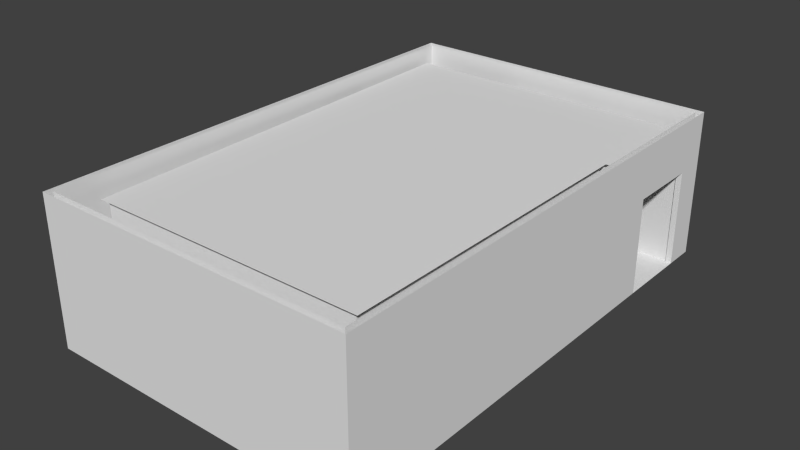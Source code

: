 # Source: bathroom.blend  (saved by Blender 2.69.0; exported with 4.5.12 LTS)
import bpy
from mathutils import Matrix  # noqa: F401  (used for matrix-valued properties, if any)

bpy.ops.wm.read_factory_settings(use_empty=True)
scene = bpy.context.scene
scene.name = 'Scene'

# ---- collections
col_collection_1 = bpy.data.collections.new('Collection 1'); scene.collection.children.link(col_collection_1)

# ---- materials (node trees are filled in below, after node groups)
mat_redmarble = bpy.data.materials.new('RedMarble')
mat_redmarble.alpha_threshold = 0.0
mat_redmarble.use_transparent_shadow = False
mat_redmarble.roughness = 0.5
mat_redmarble.line_color = (0.0, 0.0, 0.0, 1.0)
mat_tiles = bpy.data.materials.new('Tiles')
mat_tiles.alpha_threshold = 0.0
mat_tiles.use_transparent_shadow = False
mat_tiles.roughness = 0.5
mat_tiles.line_color = (0.0, 0.0, 0.0, 1.0)
mat_woodstuff = bpy.data.materials.new('WoodStuff')
mat_woodstuff.alpha_threshold = 0.0
mat_woodstuff.use_transparent_shadow = False
mat_woodstuff.diffuse_color = (0.03034, 0.2011, 0.8, 1.0)
mat_woodstuff.roughness = 0.5
mat_woodstuff.line_color = (0.0, 0.0, 0.0, 1.0)
mat_bricks = bpy.data.materials.new('Bricks')
mat_bricks.alpha_threshold = 0.0
mat_bricks.use_transparent_shadow = False
mat_bricks.roughness = 0.5
mat_bricks.line_color = (0.0, 0.0, 0.0, 1.0)

# ---- material node trees

# ---- world
world_world = bpy.data.worlds.new('World'); scene.world = world_world
world_world.color = (0.05088, 0.05088, 0.05088)
world_world.use_sun_shadow = False
world_world.sun_shadow_jitter_overblur = 0.0
world_world.cycles.sampling_method = 'MANUAL'
world_world.cycles.sample_map_resolution = 256

# ---- meshes
me_cube_004 = bpy.data.meshes.new('Cube.004')
me_cube_004.from_pydata([(6.796, 0.01083, 2.98e-08), (-0.004407, 0.01083, 2.98e-08), (-0.004405, 10.4, -4.387e-06), (0.12, 10.4, -4.387e-06), (6.796, 10.4, -9.162e-06)], [], [(0, 4, 3, 2, 1)])
_uv = me_cube_004.uv_layers.new(name='UVMap')
_uv.uv.foreach_set('vector', [5.815, -3.285, 5.815, 6.24, -0.3054, 6.24, -0.4195, 6.24, -0.4195, -3.285])
me_cube_004.materials.append(mat_redmarble)
me_cube_004.use_remesh_preserve_volume = False
me_cube_004.use_remesh_preserve_attributes = False
me_cube_004.use_mirror_vertex_groups = False
me_cube_004.update()
me_cube_002 = bpy.data.meshes.new('Cube.002')
me_cube_002.from_pydata([(6.29, 0.7987, 2.806), (0.455, 0.8007, 2.806), (0.275, 9.89, 2.806), (6.29, 9.89, 2.806), (6.29, 7.57, 2.806), (6.68, 9.89, 2.806), (6.68, 7.57, 2.806)], [], [(1, 2, 3, 5, 6, 4, 0)])
me_cube_002.materials.append(mat_redmarble)
me_cube_002.use_remesh_preserve_volume = False
me_cube_002.use_remesh_preserve_attributes = False
me_cube_002.use_mirror_vertex_groups = False
me_cube_002.update()
me_cube_001 = bpy.data.meshes.new('Cube.001')
me_cube_001.from_pydata([(0.385, 0.8007, 0.0), (0.385, 7.57, 0.0), (0.495, 7.55, 0.0), (0.569, 0.9, 0.0), (0.385, 0.8007, 2.806), (0.385, 7.57, 2.806), (0.495, 7.55, 2.806), (0.495, 4.82, 0.0), (0.495, 4.69, 0.0), (4.33, 4.69, 0.0), (4.22, 4.82, 0.0), (4.33, 5.54, 0.0), (4.22, 5.54, 0.0), (4.375, 7.55, 0.0), (4.375, 7.68, 0.0), (4.165, 7.55, 0.0), (4.275, 7.55, 0.0), (4.165, 6.95, 0.0), (4.275, 6.95, 0.0), (5.93, 7.55, 0.0), (5.93, 7.68, 0.0), (6.63, 7.68, 0.0), (6.63, 7.57, 0.0), (6.63, 7.68, 2.806), (6.63, 7.57, 2.806), (6.13, 7.55, 2.806), (6.13, 7.55, 0.0), (6.24, 7.57, 0.0), (6.24, 7.57, 2.806), (6.24, 0.7987, 0.0), (6.24, 0.7987, 2.806), (6.13, 0.9, 2.806), (6.13, 0.9, 0.0), (0.275, 9.89, 0.0), (0.385, 7.68, 0.0), (0.275, 9.89, 2.806), (0.385, 7.68, 2.806), (0.275, 7.57, 0.0), (0.275, 7.57, 2.806), (0.385, 9.24, 2.806), (0.385, 9.24, 0.0), (0.385, 9.35, 0.0), (0.385, 9.35, 2.806), (0.385, 9.78, 0.0), (0.385, 9.78, 2.806), (6.625, 9.89, 0.0), (6.625, 9.89, 2.806), (6.625, 9.78, 0.0), (6.625, 9.78, 2.806), (2.235, 9.24, 2.806), (2.235, 9.24, 0.0), (2.125, 9.35, 0.0), (2.125, 9.35, 2.806), (2.235, 9.78, 0.0), (2.235, 9.78, 2.806), (2.125, 9.78, 0.0), (2.125, 9.78, 2.806), (4.145, 9.78, 0.0), (4.145, 9.78, 2.806), (4.275, 9.78, 0.0), (4.275, 9.78, 2.806), (4.145, 8.5, 0.0), (4.145, 8.5, 2.806), (4.275, 8.5, 0.0), (4.275, 8.5, 2.806), (1.469, 0.8977, 0.0), (1.469, 2.398, 0.0), (1.579, 2.398, 0.0), (1.579, 0.8977, 0.0), (1.379, 2.398, 0.0), (1.699, 2.398, 0.0), (1.449, 2.378, 2.02), (1.699, 2.528, 0.0), (2.469, 0.8977, 0.0), (2.469, 2.398, 0.0), (2.579, 2.398, 0.0), (2.579, 0.8977, 0.0), (2.419, 2.398, 0.0), (2.419, 2.528, 0.0), (2.689, 2.398, 0.0), (2.689, 2.528, 0.0), (3.49, 0.8977, 0.0), (3.49, 2.398, 0.0), (3.6, 2.398, 0.0), (3.6, 0.8977, 0.0), (3.41, 2.398, 0.0), (3.41, 2.528, 0.0), (3.68, 2.398, 0.0), (3.68, 2.528, 0.0), (4.5, 0.8977, 0.0), (4.5, 2.398, 0.0), (4.61, 2.398, 0.0), (4.61, 0.8977, 0.0), (4.48, 2.378, 2.061), (4.4, 2.398, 0.0), (4.4, 2.528, 0.0), (4.68, 2.398, 0.0), (3.76, 2.548, 0.0), (5.51, 0.8977, 0.0), (5.51, 2.398, 0.0), (5.519, 2.398, 0.0), (5.519, 0.8977, 0.0), (5.623, 2.398, 2.072), (5.623, 0.9, 2.072), (5.4, 2.398, 0.0), (4.4, 2.548, 0.0), (6.13, 2.398, 0.0), (6.13, 2.398, 2.072), (6.13, 2.528, 0.0), (0.569, 2.398, 0.0), (0.495, 2.528, 0.0), (0.659, 2.398, 0.0), (5.4, 2.528, 2.031), (6.13, 2.528, 2.02), (5.51, 0.8997, 2.02), (4.5, 2.398, 2.031), (3.41, 2.528, 2.031), (3.49, 2.398, 2.031), (2.579, 0.8996, 2.02), (2.469, 0.8999, 2.02), (1.579, 0.8999, 2.02), (1.579, 2.398, 2.031), (0.569, 0.9, 2.02), (0.569, 2.398, 2.031), (5.4, 2.398, 2.031), (4.61, 2.398, 2.031), (4.68, 2.398, 2.031), (4.4, 2.528, 2.031), (4.4, 2.398, 2.031), (3.6, 2.398, 2.031), (3.41, 2.398, 2.031), (2.689, 2.398, 2.031), (2.689, 2.528, 2.031), (2.469, 2.398, 2.031), (1.599, 2.378, 2.061), (1.699, 2.398, 2.031), (1.449, 2.378, 2.061), (1.699, 2.528, 2.031), (1.599, 2.378, 2.02), (1.379, 2.528, 2.031), (0.495, 2.528, 2.031), (0.495, 0.9, 2.806), (5.51, 2.398, 2.031), (4.48, 2.378, 2.02), (3.68, 2.528, 2.031), (1.379, 2.398, 2.031), (1.469, 2.398, 2.031), (0.659, 2.398, 2.031), (0.659, 2.528, 2.031), (0.495, 0.9, 2.061), (4.375, 7.55, 2.061), (5.93, 7.55, 2.061), (1.469, 0.9, 2.02), (2.419, 2.398, 2.031), (2.419, 2.528, 2.031), (2.579, 2.398, 2.031), (3.49, 0.8996, 2.02), (3.39, 2.548, 2.02), (3.39, 2.548, 2.061), (1.719, 2.548, 2.02), (1.719, 2.548, 2.061), (3.68, 2.398, 2.031), (3.6, 0.8998, 2.02), (4.5, 0.8998, 2.02), (2.709, 2.548, 2.02), (2.709, 2.548, 2.061), (1.719, 2.378, 2.02), (1.719, 2.378, 2.061), (1.359, 2.378, 2.02), (2.399, 2.548, 2.02), (2.399, 2.548, 2.061), (1.359, 2.378, 2.061), (4.61, 0.8998, 2.02), (0.679, 2.378, 2.02), (0.679, 2.378, 2.061), (4.68, 2.528, 2.031), (0.589, 0.9, 2.061), (0.589, 0.9, 2.02), (0.495, 2.548, 2.061), (0.495, 2.548, 2.02), (1.449, 0.9, 2.061), (1.449, 0.9, 2.02), (1.599, 0.9, 2.061), (1.599, 0.8999, 2.02), (2.449, 0.9, 2.061), (2.449, 0.8999, 2.02), (2.449, 2.378, 2.061), (2.399, 2.378, 2.061), (2.399, 2.378, 2.02), (2.709, 2.378, 2.061), (2.709, 2.378, 2.02), (2.599, 2.378, 2.061), (2.599, 0.9, 2.061), (2.599, 0.8996, 2.02), (3.47, 0.9, 2.061), (3.62, 2.378, 2.061), (3.47, 0.8996, 2.02), (3.47, 2.378, 2.02), (3.39, 2.378, 2.061), (3.39, 2.378, 2.02), (3.7, 2.548, 2.061), (3.7, 2.548, 2.02), (3.7, 2.378, 2.061), (3.7, 2.378, 2.02), (3.47, 2.378, 2.061), (3.62, 0.9, 2.061), (3.62, 0.8998, 2.02), (4.48, 0.9, 2.061), (4.48, 0.8998, 2.02), (4.38, 2.378, 2.061), (4.38, 2.378, 2.02), (4.7, 2.548, 2.061), (4.7, 2.378, 2.061), (4.7, 2.378, 2.02), (4.7, 2.548, 2.02), (4.63, 2.378, 2.02), (4.63, 0.9, 2.061), (4.63, 0.8998, 2.02), (5.49, 0.9, 2.061), (5.49, 0.8997, 2.02), (5.38, 2.378, 2.02), (5.38, 2.378, 2.061), (4.63, 2.378, 2.061), (3.68, 2.548, 0.0), (6.13, 2.548, 2.061), (6.13, 2.548, 2.02), (5.38, 2.548, 2.02), (5.49, 2.378, 2.02), (5.49, 2.378, 2.061), (3.62, 2.378, 2.02), (2.599, 2.378, 2.02), (2.449, 2.378, 2.02), (0.589, 2.378, 2.02), (0.589, 2.378, 2.061), (5.623, 2.398, 2.061), (5.623, 0.9, 2.061), (6.13, 2.398, 2.061), (4.33, 4.69, 2.031), (4.33, 5.54, 2.031), (0.495, 4.69, 2.031), (4.22, 5.54, 2.031), (4.22, 4.82, 2.031), (0.495, 4.82, 2.031), (4.275, 6.95, 2.031), (4.275, 7.55, 2.031), (4.165, 6.95, 2.031), (4.165, 7.55, 2.031), (4.35, 4.67, 2.02), (4.35, 5.56, 2.061), (4.35, 5.56, 2.02), (4.2, 5.56, 2.02), (4.2, 4.84, 2.061), (4.2, 5.56, 2.061), (0.495, 4.84, 2.061), (4.2, 4.84, 2.02), (0.495, 4.84, 2.02), (4.145, 7.55, 2.061), (4.145, 7.55, 2.02), (4.145, 6.93, 2.061), (4.145, 6.93, 2.02), (4.295, 6.93, 2.061), (4.295, 7.55, 2.061), (4.295, 6.93, 2.02), (4.295, 7.55, 2.02), (0.495, 4.67, 2.061), (0.495, 4.67, 2.02), (4.35, 4.67, 2.061), (5.93, 7.68, 2.061), (4.375, 7.68, 2.061), (4.68, 2.548, 0.0), (5.4, 2.548, 0.0), (4.76, 2.548, 0.0), (5.32, 2.548, 1.981), (5.32, 2.548, 0.0), (4.76, 2.548, 1.981), (5.4, 2.548, 2.02), (5.38, 2.548, 2.061), (4.7, 2.508, 2.061), (4.38, 2.548, 2.02), (4.68, 2.508, 0.0), (5.4, 2.508, 0.0), (4.76, 2.508, 0.0), (5.32, 2.508, 1.981), (5.32, 2.508, 0.0), (4.76, 2.508, 1.981), (5.4, 2.508, 2.02), (5.4, 2.528, 0.0), (4.68, 2.548, 2.02), (4.68, 2.508, 2.02), (4.68, 2.528, 0.0), (5.38, 2.508, 2.061), (5.38, 2.508, 2.02), (4.7, 2.508, 2.02), (4.32, 2.548, 1.981), (4.32, 2.548, 0.0), (3.76, 2.548, 1.981), (4.4, 2.548, 2.02), (4.38, 2.548, 2.061), (3.7, 2.508, 2.061), (3.68, 2.508, 0.0), (4.4, 2.508, 0.0), (3.76, 2.508, 0.0), (4.32, 2.508, 1.981), (4.32, 2.508, 0.0), (3.76, 2.508, 1.981), (4.4, 2.508, 2.02), (3.68, 2.548, 2.02), (3.68, 2.508, 2.02), (4.38, 2.508, 2.061), (4.38, 2.508, 2.02), (3.7, 2.508, 2.02), (1.779, 2.548, -0.0001221), (2.419, 2.548, -0.0001221), (1.699, 2.548, -0.0001221), (2.399, 2.548, 2.02), (1.719, 2.548, 2.02), (1.719, 2.548, 2.061), (2.339, 2.548, 1.981), (2.339, 2.548, -0.0001221), (1.779, 2.548, 1.981), (2.419, 2.548, 2.02), (2.399, 2.548, 2.061), (1.719, 2.508, 2.061), (1.699, 2.508, -0.0001221), (2.419, 2.508, -0.0001221), (1.779, 2.508, -0.0001221), (2.339, 2.508, 1.981), (2.339, 2.508, -0.0001221), (1.779, 2.508, 1.981), (2.419, 2.508, 2.02), (2.419, 2.528, -0.0001221), (1.699, 2.548, 2.02), (1.699, 2.508, 2.02), (1.699, 2.528, -0.0001221), (2.399, 2.508, 2.061), (2.399, 2.508, 2.02), (1.719, 2.508, 2.02), (2.77, 2.548, 6.104e-05), (3.41, 2.548, 6.104e-05), (2.69, 2.548, 6.104e-05), (2.71, 2.548, 2.02), (2.71, 2.548, 2.061), (3.33, 2.548, 1.981), (3.33, 2.548, 6.104e-05), (2.77, 2.548, 1.981), (3.41, 2.548, 2.02), (2.71, 2.508, 2.061), (2.69, 2.508, 6.104e-05), (3.41, 2.508, 6.104e-05), (2.77, 2.508, 6.104e-05), (3.33, 2.508, 1.981), (3.33, 2.508, 6.104e-05), (2.77, 2.508, 1.981), (3.41, 2.508, 2.02), (2.69, 2.548, 2.02), (2.69, 2.508, 2.02), (2.69, 2.528, 6.104e-05), (3.39, 2.508, 2.061), (3.39, 2.508, 2.02), (2.71, 2.508, 2.02), (0.739, 2.548, 0.0), (1.379, 2.548, 0.0), (0.659, 2.548, 0.0), (1.359, 2.548, 2.02), (0.679, 2.548, 2.02), (0.679, 2.548, 2.061), (1.299, 2.548, 1.981), (1.299, 2.548, 0.0), (0.739, 2.548, 1.981), (1.379, 2.548, 2.02), (1.359, 2.548, 2.061), (0.679, 2.508, 2.061), (0.659, 2.508, 0.0), (1.379, 2.508, 0.0), (0.739, 2.508, 0.0), (1.299, 2.508, 1.981), (1.299, 2.508, 0.0), (0.739, 2.508, 1.981), (1.379, 2.508, 2.02), (1.379, 2.528, 0.0), (0.659, 2.548, 2.02), (0.659, 2.508, 2.02), (0.659, 2.528, 0.0), (1.359, 2.508, 2.061), (1.359, 2.508, 2.02), (0.679, 2.508, 2.02)], [(37, 1), (23, 24), (24, 22), (22, 21), (27, 22), (28, 24), (35, 33), (28, 27), (30, 28), (29, 0), (0, 1), (37, 38), (5, 38), (5, 1), (42, 41), (35, 38), (43, 41), (33, 37), (44, 42), (44, 43), (46, 45), (47, 45), (48, 46), (51, 41), (52, 42), (45, 33), (46, 35), (44, 56), (102, 100), (103, 101), (101, 100), (107, 106), (106, 100), (29, 27), (4, 5), (30, 4), (30, 29), (0, 4), (141, 122), (122, 149), (88, 95), (80, 86), (72, 78), (379, 382)], [(6, 141, 149, 178, 179, 140, 110, 8, 7, 2), (13, 14, 268, 150), (264, 266, 248, 252, 251, 253), (252, 248, 249, 250), (150, 268, 267, 151), (8, 9, 237, 239), (261, 256, 258, 260), (249, 248, 266, 247), (39, 36, 34, 40), (25, 26, 32, 31), (49, 50, 53, 54), (43, 57, 58, 54, 53), (60, 59, 47, 48), (51, 52, 56, 55), (58, 57, 61, 62), (62, 61, 63, 64), (59, 60, 64, 63), (40, 50, 49, 39), (25, 6, 2, 15, 16, 13, 150, 151, 19, 26), (67, 121, 120, 68), (109, 123, 122, 3), (219, 227, 220, 226, 225, 113, 112, 124, 142, 114), (218, 228, 227, 219), (220, 227, 228, 221), (334, 322, 336, 332, 323, 325, 328, 326, 327, 324, 329, 335), (176, 177, 232, 233), (99, 142, 124, 104), (31, 32, 3, 141), (98, 114, 142, 99), (91, 125, 172, 92), (96, 126, 125, 91), (316, 322, 334, 321), (94, 128, 127, 95), (90, 115, 128, 94), (89, 163, 115, 90), (83, 129, 162, 84), (81, 156, 117, 82), (75, 155, 118, 76), (87, 161, 129, 83), (88, 144, 161, 87), (86, 116, 144, 88), (85, 130, 116, 86), (82, 117, 130, 85), (79, 131, 155, 75), (80, 132, 131, 79), (78, 154, 132, 80), (77, 153, 154, 78), (74, 133, 153, 77), (73, 119, 133, 74), (70, 135, 121, 67), (72, 137, 135, 70), (66, 146, 145, 69), (65, 152, 146, 66), (111, 147, 123, 109), (308, 298, 310, 307, 299, 301, 304, 302, 303, 300, 305, 309), (187, 188, 231, 186), (184, 186, 231, 185), (169, 170, 165, 164), (160, 167, 166, 159), (210, 143, 93, 209), (207, 93, 143, 208), (212, 213, 214, 211), (212, 222, 215, 213), (216, 217, 215, 222), (197, 204, 198, 199), (198, 158, 157, 199), (200, 201, 157, 158), (194, 204, 197, 196), (206, 229, 195, 205), (192, 191, 189, 165, 170, 187, 186, 184), (203, 202, 195, 229), (200, 202, 203, 201), (229, 206, 162, 129, 161, 144, 116, 130, 117, 156, 196, 197, 199, 157, 201, 203), (192, 193, 230, 191), (189, 191, 230, 190), (170, 169, 188, 187), (164, 165, 189, 190), (188, 169, 164, 190, 230, 193, 118, 155, 131, 132, 154, 153, 133, 119, 185, 231), (171, 168, 71, 136), (136, 71, 181, 180), (183, 138, 134, 182), (167, 134, 138, 166), (174, 233, 232, 173), (198, 204, 194, 205, 195, 202, 200, 158), (102, 234, 236, 107), (103, 235, 234, 102), (11, 238, 237, 9), (11, 12, 240, 238), (10, 241, 240, 12), (7, 242, 241, 10), (18, 16, 244, 243), (18, 243, 245, 17), (17, 245, 246, 15), (244, 263, 262, 259, 257, 246, 245, 243), (251, 252, 250, 254), (253, 251, 254, 255), (256, 257, 259, 258), (238, 240, 241, 242, 255, 254, 250, 249, 247, 265, 239, 237), (258, 259, 262, 260), (261, 260, 262, 263), (264, 265, 247, 266), (20, 19, 151, 267), (23, 21, 20, 267, 268, 14, 34, 36), (293, 295, 304, 302), (274, 284, 281, 271), (273, 283, 282, 272), (272, 274, 284, 282), (294, 303, 302, 293), (295, 304, 301, 97), (275, 285, 280, 286, 270), (269, 289, 279, 288, 287), (224, 225, 226, 276), (289, 175, 126, 96), (95, 127, 175, 289), (276, 226, 220, 221), (286, 104, 124, 112), (228, 218, 235, 234, 236, 224, 276, 221), (286, 112, 113, 108), (211, 276, 226, 275, 270, 273, 272, 274, 271, 269, 287, 214), (290, 277, 292, 288, 279, 281, 284, 282, 283, 280, 285, 291), (211, 277, 290, 276), (316, 321, 314, 320, 312, 318, 317, 319, 311, 313, 331, 315), (313, 333, 323, 332, 331), (320, 329, 324, 330, 312), (317, 319, 328, 326), (318, 327, 326, 317), (319, 328, 325, 311), (357, 346, 359, 355, 347, 349, 352, 350, 351, 348, 353, 358), (339, 356, 347, 355, 354), (342, 344, 352, 350), (343, 351, 350, 342), (344, 352, 349, 337), (383, 371, 385, 381, 372, 374, 377, 375, 376, 373, 378, 384), (365, 371, 383, 370), (365, 370, 363, 369, 361, 367, 366, 368, 360, 362, 380, 364), (362, 382, 372, 381, 380), (369, 378, 373, 379, 361), (366, 368, 377, 375), (367, 376, 375, 366), (368, 377, 374, 360), (200, 298, 308, 297), (379, 139, 137, 72), (69, 145, 139, 379), (382, 148, 147, 111), (110, 140, 148, 382), (149, 176, 233, 174, 365, 178), (160, 159, 363, 370), (200, 297, 278, 296, 105, 294, 293, 295, 97, 223, 306, 201), (209, 297, 278, 210), (278, 297, 211, 214), (215, 217, 172, 125, 126, 175, 127, 128, 115, 163, 208, 143, 210, 278, 214, 213), (180, 182, 134, 167, 160, 370, 171, 136), (370, 363, 168, 171), (138, 183, 120, 121, 135, 137, 139, 145, 146, 152, 181, 71, 168, 363, 159, 166), (216, 222, 212, 211, 297, 209, 93, 207), (179, 178, 365, 364), (173, 364, 365, 174), (122, 123, 147, 148, 140, 179, 364, 173, 232, 177), (223, 88, 299, 307, 306), (296, 305, 300, 95, 105), (341, 346, 357, 158), (341, 158, 157, 345, 338, 343, 342, 344, 337, 339, 354, 340), (345, 353, 348, 86, 338)])
me_cube_001.polygons.foreach_set('material_index', [0, 0, 1, 1, 0, 0, 1, 1, 0, 0, 0, 0, 0, 0, 0, 0, 0, 0, 0, 0, 0, 1, 1, 1, 1, 1, 0, 0, 0, 0, 0, 1, 0, 0, 0, 0, 0, 0, 0, 0, 0, 0, 0, 0, 0, 0, 0, 0, 0, 0, 0, 0, 0, 0, 1, 1, 1, 1, 1, 1, 1, 1, 1, 1, 1, 1, 1, 1, 1, 1, 1, 1, 1, 1, 1, 1, 1, 1, 1, 1, 1, 1, 1, 1, 0, 1, 0, 0, 0, 0, 0, 0, 0, 1, 1, 1, 1, 1, 1, 1, 1, 0, 0, 1, 1, 1, 1, 1, 1, 1, 1, 1, 0, 0, 1, 0, 1, 0, 1, 1, 1, 1, 1, 1, 1, 1, 1, 1, 1, 1, 1, 1, 1, 1, 1, 1, 1, 1, 1, 1, 1, 0, 0, 0, 0, 1, 1, 1, 1, 1, 1, 1, 1, 1, 1, 1, 1, 1, 1, 1, 1, 1, 1])
_uv = me_cube_001.uv_layers.new(name='UVMap')
_uv.uv.foreach_set('vector', [0.681, 1.084, -5.637, 1.084, -5.637, 0.3765, -4.071, 0.3765, -4.071, 0.3377, -4.09, 0.348, -4.09, -1.581, -2.036, -1.581, -1.913, -1.581, 0.681, -1.581, 0.681, 0.3186, 0.8045, 0.3186, 0.8045, 2.277, 0.681, 2.277, 0.8066, 0.8656, 4.662, 0.8656, 4.662, 1.756, 4.512, 1.756, 4.512, 1.036, 0.8066, 1.036, 0.5116, 0.2565, 0.6616, 0.2565, 0.6616, 0.2156, 0.5116, 0.2156, 1.508, -0.1089, 1.508, 0.01463, 2.985, 0.01463, 2.985, -0.1089, 1.622, 0.3186, 5.265, 0.3186, 5.265, 2.248, 1.622, 2.248, 0.6066, -0.2544, 0.4566, -0.2544, 0.4566, -0.8744, 0.6066, -0.8744, -0.1741, 0.2156, -0.1741, 0.2565, -1.064, 0.2565, -1.064, 0.2156, 0.3865, 1.084, -1.095, 1.084, -1.095, -1.581, 0.3865, -1.581, 0.681, 1.084, 0.681, -1.581, -5.637, -1.581, -5.637, 1.084, 0.3865, 1.084, 0.3865, -1.581, 0.8995, -1.581, 0.8995, 1.084, 1.518, 0.3186, 5.09, 0.3186, 5.09, 2.984, 3.275, 2.984, 3.275, 0.3186, 1.413, 1.084, 1.413, -1.581, 3.646, -1.581, 3.646, 1.084, 0.491, 0.3186, 0.491, 2.984, 0.8995, 2.984, 0.8995, 0.3186, 0.8995, 1.084, 0.8995, -1.581, -0.3165, -1.581, -0.3165, 1.084, 1.29, 1.084, 1.29, -1.581, 1.413, -1.581, 1.413, 1.084, 0.8995, 0.3186, 0.8995, 2.984, -0.3165, 2.984, -0.3165, 0.3186, 1.518, 0.3186, 3.275, 0.3186, 3.275, 2.984, 1.518, 2.984, 1.275, 1.084, -4.078, 1.084, -4.078, -1.581, -0.5914, -1.581, -0.4869, -1.581, -0.3919, -1.581, -0.3919, 0.3765, 1.085, 0.3765, 1.085, -1.581, 1.275, -1.581, 1.486, 0.3186, 1.486, 2.248, 0.06342, 2.238, 0.06128, 0.3186, 1.486, 0.3186, 1.486, 2.248, 0.06346, 2.238, 0.06345, 0.3186, -0.1984, 1.095, -0.1984, 2.573, -0.3084, 2.573, -0.3085, 2.743, 0.4416, 2.743, 0.4416, 2.723, -0.2884, 2.723, -0.2884, 2.593, -0.1784, 2.593, -0.1784, 1.095, 1.166, 0.2565, 2.644, 0.2565, 2.644, 0.2156, 1.166, 0.2156, -0.3084, 0.2156, -0.1984, 0.2156, -0.1984, 0.2565, -0.3084, 0.2565, 0.7223, 0.5304, 0.3823, 0.5304, 0.3823, 0.51, 0.3723, 0.51, 0.3723, -0.5001, 0.4123, -0.5001, 0.4123, 0.4904, 0.6923, 0.4904, 0.6923, -0.5001, 0.7323, -0.5001, 0.7323, 0.51, 0.7223, 0.51, 1.166, 0.2565, 1.166, 0.2156, 2.644, 0.2156, 2.644, 0.2565, 0.5904, 0.3186, 0.5904, 2.248, 0.5049, 2.248, 0.5049, 0.3186, 1.275, 1.084, 1.275, -1.581, -4.011, -1.581, -4.078, 1.084, 1.961, 0.3186, 1.963, 2.238, 3.386, 2.248, 3.386, 0.3186, 1.486, 0.3186, 1.486, 2.248, 0.06331, 2.238, 0.06128, 0.3186, 1.759, 0.3186, 1.759, 2.248, 1.645, 2.248, 1.645, 0.3186, 0.3823, 0.7738, 0.3823, 0.7538, 0.7223, 0.7538, 0.7223, 0.7738, 1.486, 0.3186, 1.486, 2.248, 1.61, 2.248, 1.61, 0.3186, 1.54, 0.3186, 1.54, 2.248, 1.455, 2.248, 1.455, 0.3186, 1.961, 0.3186, 1.963, 2.238, 3.386, 2.248, 3.386, 0.3186, 1.486, 0.3186, 1.486, 2.248, 0.0633, 2.238, 0.06128, 0.3186, 1.961, 0.3186, 1.963, 2.238, 3.386, 2.248, 3.386, 0.3186, 1.486, 0.3186, 1.486, 2.248, 0.06312, 2.238, 0.06128, 0.3186, 0.8089, 0.3186, 0.8089, 2.248, 0.6949, 2.248, 0.6949, 0.3186, 1.61, 0.3186, 1.61, 2.248, 1.486, 2.248, 1.486, 0.3186, 0.5049, 0.3186, 0.5049, 2.248, 0.8089, 2.248, 0.8089, 0.3186, 1.486, 0.3186, 1.486, 2.248, 1.61, 2.248, 1.61, 0.3186, 0.5904, 0.3186, 0.5904, 2.248, 0.5049, 2.248, 0.5049, 0.3186, 1.759, 0.3186, 1.759, 2.248, 1.645, 2.248, 1.645, 0.3186, 1.61, 0.3186, 1.61, 2.248, 1.486, 2.248, 1.486, 0.3186, 1.455, 0.3186, 1.455, 2.248, 1.759, 2.248, 1.759, 0.3186, 1.486, 0.3186, 1.486, 2.248, 1.61, 2.248, 1.61, 0.3186, 1.54, 0.3186, 1.54, 2.248, 1.455, 2.248, 1.455, 0.3186, 1.961, 0.3186, 1.963, 2.238, 3.386, 2.248, 3.386, 0.3186, 0.8574, 0.3186, 0.8574, 2.248, 0.7434, 2.248, 0.7434, 0.3186, 1.61, 0.3186, 1.61, 2.248, 1.486, 2.248, 1.486, 0.3186, 0.6389, 0.3186, 0.6389, 2.248, 0.5534, 2.248, 0.5534, 0.3186, 1.961, 0.3186, 1.963, 2.238, 3.386, 2.248, 3.386, 0.3186, 1.774, 0.3186, 1.774, 2.248, 1.689, 2.248, 1.689, 0.3186, 0.7128, 0.5305, 0.3728, 0.5305, 0.3728, 0.51, 0.3628, 0.51, 0.3628, -0.5, 0.4028, -0.5, 0.4028, 0.4905, 0.6828, 0.4905, 0.6828, -0.5, 0.7228, -0.5, 0.7228, 0.51, 0.7128, 0.51, 0.7105, 0.2565, 0.7105, 0.2156, 0.7606, 0.2156, 0.7606, 0.2565, 1.166, 0.2565, 2.644, 0.2565, 2.644, 0.2156, 1.166, 0.2156, 0.7106, 0.2156, 0.7106, 0.2565, 1.021, 0.2565, 1.021, 0.2156, 0.8137, 0.2565, 0.6436, 0.2565, 0.6436, 0.2156, 0.8137, 0.2156, 0.6916, 0.2156, 0.7916, 0.2156, 0.7916, 0.2565, 0.6916, 0.2565, 1.166, 0.2565, 2.644, 0.2565, 2.644, 0.2156, 1.166, 0.2156, 0.6436, 0.2565, 0.6436, 0.2156, 0.8136, 0.2156, 0.8136, 0.2565, 1.012, 0.2565, 0.9416, 0.2565, 0.9416, 0.2156, 1.012, 0.2156, 1.166, 0.2565, 1.166, 0.2156, 2.644, 0.2156, 2.644, 0.2565, -0.2184, 0.2156, -0.2184, 0.2565, -0.2984, 0.2565, -0.2984, 0.2156, 0.6436, 0.2565, 0.8135, 0.2565, 0.8135, 0.2156, 0.6436, 0.2156, 0.01156, 0.2565, 0.01156, 0.2156, -0.2984, 0.2156, -0.2984, 0.2565, 1.166, 0.2565, 2.644, 0.2565, 2.644, 0.2156, 1.166, 0.2156, 1.166, 0.2156, 2.644, 0.2156, 2.644, 0.2565, 1.166, 0.2565, 0.9106, 1.096, 0.9106, 2.573, 1.021, 2.573, 1.021, 2.743, 0.7106, 2.743, 0.7105, 2.573, 0.7606, 2.573, 0.7606, 1.096, 0.01157, 0.2156, 0.01157, 0.2565, -0.06843, 0.2565, -0.06843, 0.2156, 0.8136, 0.2565, 0.6437, 0.2565, 0.6437, 0.2156, 0.8136, 0.2156, -0.06843, 0.5733, -0.06843, -0.9046, -0.08843, -0.9046, -0.08843, 0.5932, -0.008433, 0.5932, -0.008433, 0.7232, -0.2784, 0.7232, -0.2784, 0.5932, -0.1984, 0.5932, -0.1984, -0.9048, -0.2184, -0.9048, -0.2184, 0.5733, -0.2984, 0.5733, -0.2984, 0.7432, 0.01156, 0.7432, 0.01157, 0.5733, 1.166, 0.2565, 1.166, 0.2156, 2.644, 0.2156, 2.644, 0.2565, 1.021, 0.2565, 0.9106, 0.2565, 0.9106, 0.2156, 1.021, 0.2156, 0.8136, 0.2565, 0.8136, 0.2156, 0.6436, 0.2156, 0.6436, 0.2565, 0.8136, 0.2156, 0.8136, 0.2565, 0.6436, 0.2565, 0.6436, 0.2156, 0.7105, 0.5732, 0.7106, 0.7432, 1.021, 0.7432, 1.021, 0.5732, 0.9106, 0.5732, 0.9106, -0.9048, 0.8906, -0.9048, 0.8906, 0.5932, 1.001, 0.5932, 1.001, 0.7232, 0.7306, 0.7232, 0.7306, 0.5932, 0.7806, 0.5932, 0.7806, -0.9045, 0.7606, -0.9045, 0.7606, 0.5732, -0.3294, 0.2565, -0.3294, 0.2156, -0.2394, 0.2156, -0.2394, 0.2565, 0.6436, 0.2565, 0.6436, 0.2156, -0.8341, 0.2156, -0.834, 0.2565, 1.166, 0.2156, 2.644, 0.2156, 2.644, 0.2565, 1.166, 0.2565, 0.03058, 0.2565, -0.08942, 0.2565, -0.08942, 0.2156, 0.03058, 0.2156, 0.9906, 0.2565, 0.9006, 0.2565, 0.9006, 0.2156, 0.9906, 0.2156, -0.2984, 0.5733, -0.2184, 0.5733, -0.2184, -0.9044, -0.06843, -0.9044, -0.06843, 0.5733, 0.01157, 0.5733, 0.01156, 0.7432, -0.2984, 0.7432, 0.6949, 0.3866, 0.6949, 0.3765, 1.275, 0.3765, 1.275, 0.3866, 1.166, 0.2671, 1.166, 0.2565, 2.664, 0.2565, 2.664, 0.2671, 0.6715, 0.3186, 0.6715, 2.248, -0.136, 2.248, -0.136, 0.3186, 1.465, 0.3186, 1.361, 0.3186, 1.361, 2.248, 1.465, 2.248, 1.887, 0.3186, 1.887, 2.248, 2.571, 2.248, 2.571, 0.3186, 1.622, 0.3186, 1.622, 2.248, 5.161, 2.248, 5.161, 0.3186, 2.011, 0.3186, 2.581, 0.3186, 2.581, 2.248, 2.011, 2.248, 1.413, 0.3186, 1.413, 2.248, 1.309, 2.248, 1.309, 0.3186, 2.011, 0.3186, 2.011, 2.248, 2.581, 2.248, 2.581, 0.3186, 0.5866, -0.2544, 0.6066, -0.2544, 0.6066, -0.8744, 0.4566, -0.8744, 0.4566, -0.2544, 0.4766, -0.2544, 0.4766, -0.8544, 0.5866, -0.8544, 1.106, 0.2565, 1.826, 0.2565, 1.826, 0.2156, 1.106, 0.2156, 0.8066, 0.2565, 4.512, 0.2565, 4.512, 0.2156, 0.8066, 0.2156, -0.1841, 0.2565, -0.1841, 0.2156, -0.8041, 0.2156, -0.8041, 0.2565, 0.6416, -0.2644, 0.5316, -0.2644, 0.5316, -0.9844, -3.193, -0.9844, -3.193, -0.9644, 0.5116, -0.9644, 0.5116, -0.2444, 0.6616, -0.2444, 0.6616, -1.134, -3.193, -1.134, -3.193, -1.114, 0.6416, -1.114, 0.4566, 0.2565, 0.4566, 0.2156, 0.6066, 0.2156, 0.6066, 0.2565, -0.1841, 0.2565, -0.8041, 0.2565, -0.8041, 0.2156, -0.1841, 0.2156, 0.8066, 0.2565, 0.8066, 0.2156, 4.662, 0.2156, 4.662, 0.2565, 0.8045, 0.3186, 0.681, 0.3186, 0.681, 2.277, 0.8045, 2.277, 1.75, 1.084, 1.75, -1.581, 1.085, -1.581, 1.085, 0.3765, -0.3919, 0.3765, -0.3919, -1.581, -4.182, -1.581, -4.182, 1.084, 0.6828, 0.7738, 0.4028, 0.7738, 0.4028, 0.7538, 0.6828, 0.7538, 0.7738, 0.4905, 0.7538, 0.4905, 0.7538, -0.5, 0.7738, -0.5, 0.7738, 0.5, 0.7538, 0.5, 0.7538, 1.49, 0.7738, 1.49, 0.1828, 0.7738, -0.09719, 0.7738, -0.09719, 0.7538, 0.1828, 0.7538, 0.7738, 0.5, 0.7538, 0.5, 0.7538, 1.49, 0.7738, 1.49, 0.7738, 0.4905, 0.7538, 0.4905, 0.7538, -0.5, 0.7738, -0.5, 0.7738, 0.51, 0.7538, 0.51, 0.7538, -0.5, 0.7638, -0.5, 0.7738, -0.5, 0.7738, 0.5, 0.7638, 0.5, 0.7538, 0.5, 0.7538, 1.51, 0.7738, 1.51, 0.4416, 0.2565, 0.4416, 0.2156, -0.3085, 0.2156, -0.3085, 0.2565, 1.61, 0.3186, 1.61, 2.248, 1.486, 2.248, 1.486, 0.3186, 1.455, 0.3186, 1.455, 2.248, 1.759, 2.248, 1.759, 0.3186, 0.8136, 0.2565, 0.8136, 0.2156, 0.6436, 0.2156, 0.6436, 0.2565, 1.61, 0.3186, 1.486, 0.3186, 1.486, 2.248, 1.61, 2.248, -0.1984, 0.5732, -0.1984, -0.9044, -0.06508, -0.9044, -0.06508, 0.5932, 0.4416, 0.5932, 0.4416, 0.7432, -0.3085, 0.7432, -0.3084, 0.5732, 0.5049, 0.3186, 0.5049, 2.248, 1.275, 2.238, 1.275, 0.3186, 0.8728, 0.5305, 1.213, 0.5305, 1.213, 0.51, 1.223, 0.51, 1.223, -0.5, 1.183, -0.5, 1.183, 0.4905, 0.9028, 0.4905, 0.9028, -0.5, 0.8628, -0.5, 0.8628, 0.51, 0.8728, 0.51, 0.2128, 0.5305, -0.1272, 0.5305, -0.1272, 0.51, -0.1372, 0.51, -0.1372, -0.5, -0.09719, -0.5, -0.09719, 0.4905, 0.1828, 0.4905, 0.1828, -0.5, 0.2228, -0.5, 0.2228, 0.51, 0.2128, 0.51, 0.8728, 0.7738, 0.8728, 0.7538, 1.213, 0.7538, 1.213, 0.7738, 0.3823, 0.5304, 0.7223, 0.5304, 0.7223, 0.51, 0.7323, 0.51, 0.7323, -0.5001, 0.6923, -0.5001, 0.6923, 0.4904, 0.4123, 0.4904, 0.4123, -0.5001, 0.3723, -0.5001, 0.3723, 0.51, 0.3823, 0.51, 0.7738, 0.4999, 0.7638, 0.4999, 0.7538, 0.4999, 0.7538, 1.51, 0.7738, 1.51, 0.7738, 0.51, 0.7538, 0.51, 0.7538, -0.5001, 0.7638, -0.5001, 0.7738, -0.5001, 0.6923, 0.7738, 0.4123, 0.7738, 0.4123, 0.7538, 0.6923, 0.7538, 0.7738, 0.4999, 0.7538, 0.4999, 0.7538, 1.49, 0.7738, 1.49, 0.7738, 0.4904, 0.7538, 0.4904, 0.7538, -0.5001, 0.7738, -0.5001, 0.2178, 0.5305, -0.1222, 0.5305, -0.1222, 0.51, -0.1322, 0.51, -0.1322, -0.5, -0.09217, -0.5, -0.09217, 0.4905, 0.1878, 0.4905, 0.1878, -0.5, 0.2278, -0.5, 0.2278, 0.51, 0.2178, 0.51, 0.7738, 0.5, 0.7638, 0.5, 0.7538, 0.5, 0.7538, 1.51, 0.7738, 1.51, 0.1878, 0.7738, -0.09217, 0.7738, -0.09217, 0.7538, 0.1878, 0.7538, 0.7738, 0.5, 0.7538, 0.5, 0.7538, 1.49, 0.7738, 1.49, 0.7738, 0.4905, 0.7538, 0.4905, 0.7538, -0.5, 0.7738, -0.5, 0.2023, 0.5305, -0.1377, 0.5305, -0.1377, 0.51, -0.1477, 0.51, -0.1477, -0.5, -0.1077, -0.5, -0.1077, 0.4905, 0.1723, 0.4905, 0.1723, -0.5, 0.2123, -0.5, 0.2123, 0.51, 0.2023, 0.51, 0.8623, 0.7738, 0.8623, 0.7538, 1.202, 0.7538, 1.202, 0.7738, 0.8623, 0.5305, 1.202, 0.5305, 1.202, 0.51, 1.212, 0.51, 1.212, -0.5, 1.172, -0.5, 1.172, 0.4905, 0.8923, 0.4905, 0.8923, -0.5, 0.8523, -0.5, 0.8523, 0.51, 0.8623, 0.51, 0.7738, 0.5, 0.7638, 0.5, 0.7538, 0.5, 0.7538, 1.51, 0.7738, 1.51, 0.7738, 0.51, 0.7538, 0.51, 0.7538, -0.5, 0.7638, -0.5, 0.7738, -0.5, 0.1723, 0.7738, -0.1077, 0.7738, -0.1077, 0.7538, 0.1723, 0.7538, 0.7738, 0.5, 0.7538, 0.5, 0.7538, 1.49, 0.7738, 1.49, 0.7738, 0.4905, 0.7538, 0.4905, 0.7538, -0.5, 0.7738, -0.5, 0.3728, 0.7738, 0.3728, 0.7538, 0.7128, 0.7538, 0.7128, 0.7738, 0.5534, 0.3186, 0.5534, 2.248, 0.8574, 2.248, 0.8574, 0.3186, 1.486, 0.3186, 1.486, 2.248, 1.61, 2.248, 1.61, 0.3186, 1.61, 0.3186, 1.61, 2.248, 1.486, 2.248, 1.486, 0.3186, 1.622, 0.3186, 1.622, 2.248, 1.774, 2.248, 1.774, 0.3186, 0.8066, 1.096, 0.9006, 1.096, 0.9006, 2.573, 0.9906, 2.573, 0.9906, 2.743, 0.8066, 2.743, 0.03058, 0.2565, 0.03058, 0.2156, -0.3295, 0.2156, -0.3295, 0.2565, 0.3728, 0.5305, 0.7128, 0.5305, 0.7128, 0.51, 0.7228, 0.51, 0.7228, -0.5, 0.6828, -0.5, 0.6828, 0.4905, 0.4028, 0.4905, 0.4028, -0.5, 0.3628, -0.5, 0.3628, 0.51, 0.3728, 0.51, 0.6436, 0.2565, 0.8136, 0.2565, 0.8136, 0.2156, 0.6436, 0.2156, 0.6916, 0.2156, 0.6916, 0.2565, 1.012, 0.2565, 1.012, 0.2156, 0.9416, 0.5732, 0.9416, -0.9046, 0.9216, -0.9046, 0.9216, 0.5932, 0.9916, 0.5932, 0.9916, 0.7232, 0.7116, 0.7232, 0.7116, 0.5932, 0.8116, 0.5932, 0.8116, -0.9046, 0.7916, -0.9046, 0.7916, 0.5732, 0.6916, 0.5732, 0.6916, 0.7432, 1.012, 0.7432, 1.012, 0.5732, -0.2394, 1.096, -0.08942, 1.096, -0.08942, 2.573, 0.03058, 2.573, 0.03058, 2.743, -0.3295, 2.743, -0.3294, 2.573, -0.2394, 2.573, 0.8136, 0.2565, 0.8136, 0.2156, 0.6436, 0.2156, 0.6436, 0.2565, -0.08942, 0.5732, -0.08942, -0.9045, -0.1094, -0.9045, -0.1094, 0.5932, 0.01058, 0.5932, 0.01058, 0.7232, -0.3094, 0.7232, -0.3094, 0.5932, -0.2194, 0.5932, -0.2194, -0.9045, -0.2394, -0.9045, -0.2394, 0.5732, -0.3294, 0.5733, -0.3295, 0.7432, 0.03058, 0.7433, 0.03058, 0.5732, 0.9416, 1.096, 0.9416, 2.573, 1.012, 2.573, 1.012, 2.743, 0.6916, 2.743, 0.6916, 2.573, 0.7916, 2.573, 0.7916, 1.096, 0.8066, 0.2156, 0.8066, 0.2565, 0.9906, 0.2565, 0.9906, 0.2156, 0.6436, 0.2156, 0.8136, 0.2156, 0.8136, 0.2565, 0.6436, 0.2565, 0.8806, 1.096, 0.8806, 2.593, 0.9706, 2.593, 0.9706, 2.723, 0.8066, 2.723, 0.8066, 2.743, 0.9906, 2.743, 0.9906, 2.573, 0.9006, 2.573, 0.9006, 1.096, 0.7738, 0.5, 0.7638, 0.5, 0.7538, 0.5, 0.7538, 1.51, 0.7738, 1.51, 0.7738, 0.51, 0.7538, 0.51, 0.7538, -0.5, 0.7638, -0.5, 0.7738, -0.5, 0.8778, 0.7738, 0.8778, 0.7538, 1.218, 0.7538, 1.218, 0.7738, 0.8778, 0.5305, 1.218, 0.5305, 1.218, 0.51, 1.228, 0.51, 1.228, -0.5, 1.188, -0.5, 1.188, 0.4905, 0.9078, 0.4905, 0.9078, -0.5, 0.8678, -0.5, 0.8678, 0.51, 0.8778, 0.51, 0.7738, 0.51, 0.7538, 0.51, 0.7538, -0.5, 0.7638, -0.5, 0.7738, -0.5])
me_cube_001.materials.append(mat_tiles)
me_cube_001.materials.append(mat_woodstuff)
me_cube_001.use_remesh_preserve_volume = False
me_cube_001.use_remesh_preserve_attributes = False
me_cube_001.use_mirror_vertex_groups = False
me_cube_001.update()
me_cube = bpy.data.meshes.new('Cube')
me_cube.from_pydata([(6.796, 0.01083, 2.98e-08), (-0.004407, 0.01083, 2.98e-08), (6.796, 0.01083, 3.1), (-0.004407, 0.01083, 3.1), (6.676, 0.1308, 2.98e-08), (6.676, 10.28, 3.1), (6.676, 0.1308, 3.1), (6.676, 10.28, 4.786e-06), (0.12, 0.1308, 2.98e-08), (0.12, 0.1308, 3.1), (-0.004405, 10.4, -4.387e-06), (-0.004404, 10.4, 3.1), (0.12, 10.4, -4.387e-06), (0.12, 10.28, 3.1), (0.12, 10.28, -4.166e-06), (6.796, 10.4, -9.162e-06), (6.796, 10.4, 3.1), (6.676, 9.75, 4.786e-06), (6.796, 9.75, 4.786e-06), (6.676, 8.2, 3.597e-06), (6.796, 8.2, 3.597e-06), (6.796, 8.2, 2.02), (6.796, 9.75, 2.02), (6.676, 8.2, 2.02), (6.676, 9.75, 2.02)], [], [(22, 21, 23, 24), (10, 11, 16, 15, 12), (8, 4, 6, 9), (3, 1, 0, 2), (9, 13, 14, 8), (15, 16, 2, 0, 20, 21, 22, 18), (19, 23, 21, 20), (17, 18, 22, 24), (17, 24, 23, 19, 4, 6, 5, 7), (14, 13, 5, 7), (1, 3, 11, 10)])
_uv = me_cube.uv_layers.new(name='UVMap')
_uv.uv.foreach_set('vector', [0.8978, 0.375, 0.8978, -0.4, 0.8378, -0.4, 0.8378, 0.375, 0.4978, 0.5, 0.4978, 2.05, 3.898, 2.05, 3.898, 0.5, 0.56, 0.5, 0.56, 0.5, 3.838, 0.5, 3.838, 2.05, 0.56, 2.05, 0.4978, 0.05, 0.4978, -1.5, 3.898, -1.5, 3.898, 0.05, 0.5654, 0.05, 5.64, 0.05, 5.64, -1.5, 0.5654, -1.5, 0.7, 0.5, 0.7, 2.05, -4.495, 2.05, -4.495, 0.5, -0.4, 0.5, -0.4, 1.51, 0.375, 1.51, 0.375, 0.5, 0.8378, 0.5, 0.8378, 1.51, 0.8978, 1.51, 0.8978, 0.5, 0.8378, 0.5, 0.8978, 0.5, 0.8978, 1.51, 0.8378, 1.51, 0.375, 0.5, 0.375, 1.51, -0.4, 1.51, -0.4, 0.5, -4.435, 0.5, -4.435, 2.05, 0.64, 2.05, 0.64, 0.5, 0.56, 0.5, 0.56, 2.05, 3.838, 2.05, 3.838, 0.5, 0.5054, 0.5, 0.5054, 2.05, 5.7, 2.05, 5.7, 0.5])
me_cube.materials.append(mat_bricks)
me_cube.use_remesh_preserve_volume = False
me_cube.use_remesh_preserve_attributes = False
me_cube.use_mirror_vertex_groups = False
me_cube.update()

# ---- objects
ob_floor = bpy.data.objects.new('Floor', me_cube_004)
ob_ceiling = bpy.data.objects.new('Ceiling', me_cube_002)
ob_inside = bpy.data.objects.new('Inside', me_cube_001)
ob_outside = bpy.data.objects.new('Outside', me_cube)

# ---- transforms, parenting, visibility, modifiers, constraints
ob_floor.location = (0.0, 0.0, 0.0)
ob_floor.lock_rotations_4d = False
ob_floor.empty_display_type = 'ARROWS'
ob_floor.lineart.crease_threshold = 0.0
ob_ceiling.location = (0.0, 0.0, 0.0)
ob_ceiling.lock_rotations_4d = False
ob_ceiling.empty_display_type = 'ARROWS'
ob_ceiling.hide_viewport = True
ob_ceiling.lineart.crease_threshold = 0.0
ob_inside.location = (0.04564, 0.0, 0.0)
ob_inside.lineart.crease_threshold = 0.0
_vg = ob_inside.vertex_groups.new(name='Ceiling')
_vg = ob_inside.vertex_groups.new(name='Floor')
_vg = ob_inside.vertex_groups.new(name='TopBevel')
ob_outside.location = (0.0, 0.0, 0.0)
ob_outside.lock_rotations_4d = False
ob_outside.empty_display_type = 'ARROWS'
ob_outside.hide_viewport = True
ob_outside.lineart.crease_threshold = 0.0
_vg = ob_outside.vertex_groups.new(name='Floor')
_vg = ob_outside.vertex_groups.new(name='Ceiling')
_vg = ob_outside.vertex_groups.new(name='DoorTop')

# ---- collection membership
col_collection_1.objects.link(ob_floor)
col_collection_1.objects.link(ob_ceiling)
col_collection_1.objects.link(ob_inside)
col_collection_1.objects.link(ob_outside)

# ---- scene / render settings (as saved in the file)
scene.frame_start = 1; scene.frame_end = 250; scene.frame_set(1)
scene.render.engine = 'BLENDER_EEVEE_NEXT'
scene.render.image_settings.compression = 90
scene.render.resolution_percentage = 50
scene.render.dither_intensity = 0.0
scene.cycles.use_denoising = False
scene.cycles.samples = 10
scene.cycles.sampling_pattern = 'TABULATED_SOBOL'
scene.cycles.light_sampling_threshold = 0.0
scene.cycles.use_adaptive_sampling = False
scene.cycles.use_light_tree = False
scene.cycles.blur_glossy = 0.0
scene.cycles.volume_bounces = 1
scene.cycles.pixel_filter_type = 'GAUSSIAN'
scene.cycles.sample_clamp_indirect = 0.0
scene.view_settings.view_transform = 'Standard'
bpy.context.view_layer.update()

# ---- added for rendering (the .blend has no active camera and no usable light): camera, sun
cam_auto = bpy.data.cameras.new('AutoCamera')
cam_auto.lens = 50.0
cam_auto.sensor_width = 36.0
cam_auto.clip_end = 1000.0
ob_auto_camera = bpy.data.objects.new('AutoCamera', cam_auto)
scene.collection.objects.link(ob_auto_camera)
ob_auto_camera.location = (15.2365, -9.00368, 11.0227)
ob_auto_camera.rotation_euler = (1.09748, -7.21219e-08, 0.694738)
scene.camera = ob_auto_camera
light_auto_sun = bpy.data.lights.new('AutoSun', 'SUN')
light_auto_sun.energy = 3.0
light_auto_sun.angle = 0.0523599
ob_auto_sun = bpy.data.objects.new('AutoSun', light_auto_sun)
scene.collection.objects.link(ob_auto_sun)
ob_auto_sun.rotation_euler = (0.872665, 0.174533, 0.523599)
bpy.context.view_layer.update()
